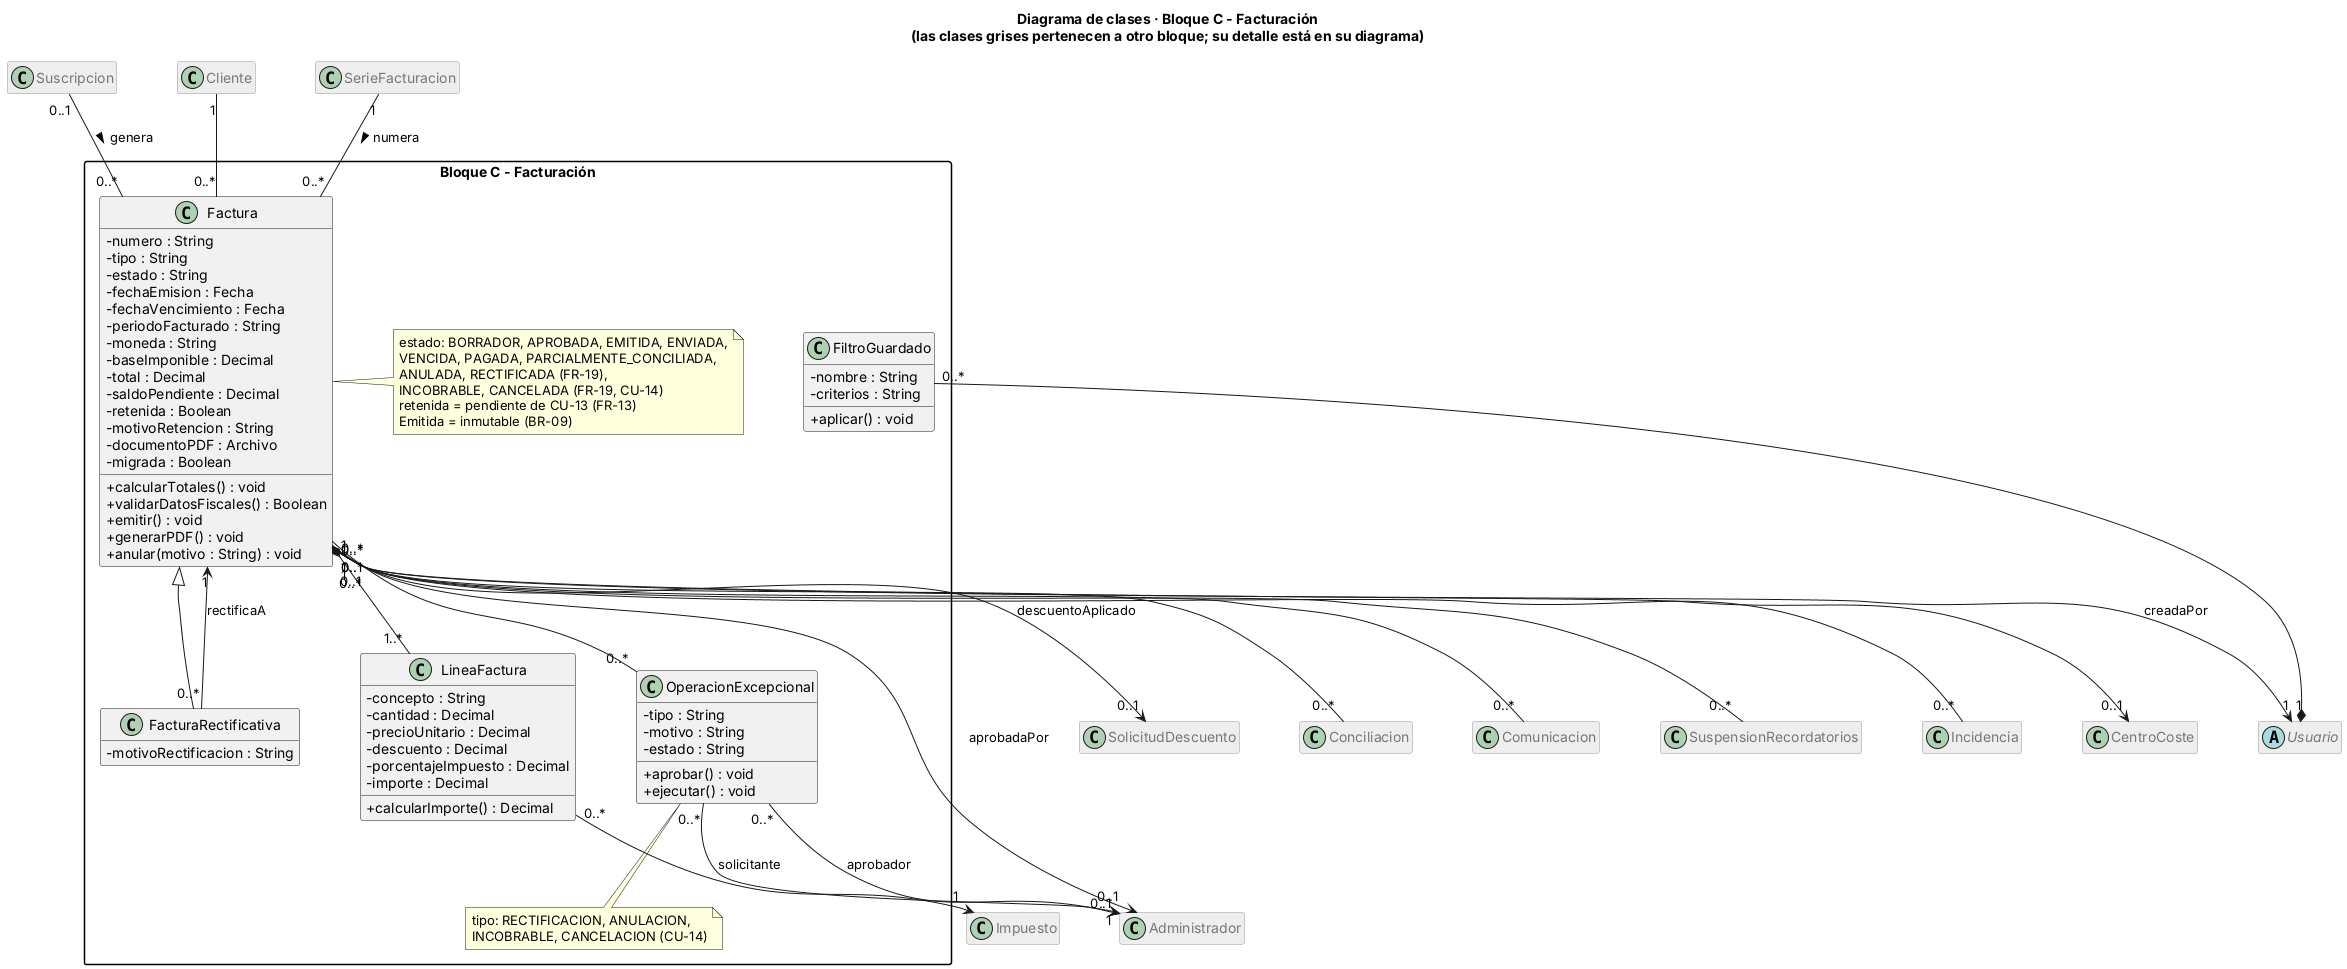

The diagram above was rendered by PlantUML. Its source (embedded in the PNG):
@startuml clases_bloque_C
skinparam classAttributeIconSize 0
skinparam packageStyle rectangle
skinparam nodesep 60
skinparam ranksep 70
hide empty members
title Diagrama de clases · Bloque C - Facturación\n(las clases grises pertenecen a otro bloque; su detalle está en su diagrama)
skinparam class {
  BackgroundColor<<otroBloque>> #EEEEEE
  BorderColor<<otroBloque>> #999999
  FontColor<<otroBloque>> #777777
}
hide <<otroBloque>> stereotype
hide <<otroBloque>> members

package "Bloque C - Facturación" {

  class Factura {
    - numero : String
    - tipo : String
    - estado : String
    - fechaEmision : Fecha
    - fechaVencimiento : Fecha
    - periodoFacturado : String
    - moneda : String
    - baseImponible : Decimal
    - total : Decimal
    - saldoPendiente : Decimal
    - retenida : Boolean
    - motivoRetencion : String
    - documentoPDF : Archivo
    - migrada : Boolean
    + calcularTotales() : void
    + validarDatosFiscales() : Boolean
    + emitir() : void
    + generarPDF() : void
    + anular(motivo : String) : void
  }
  note right of Factura
    estado: BORRADOR, APROBADA, EMITIDA, ENVIADA,
    VENCIDA, PAGADA, PARCIALMENTE_CONCILIADA,
    ANULADA, RECTIFICADA (FR-19),
    INCOBRABLE, CANCELADA (FR-19, CU-14)
    retenida = pendiente de CU-13 (FR-13)
    Emitida = inmutable (BR-09)
  end note

  class FacturaRectificativa {
    - motivoRectificacion : String
  }

  class LineaFactura {
    - concepto : String
    - cantidad : Decimal
    - precioUnitario : Decimal
    - descuento : Decimal
    - porcentajeImpuesto : Decimal
    - importe : Decimal
    + calcularImporte() : Decimal
  }

  class FiltroGuardado {
    - nombre : String
    - criterios : String
    + aplicar() : void
  }

  class OperacionExcepcional {
    - tipo : String
    - motivo : String
    - estado : String
    + aprobar() : void
    + ejecutar() : void
  }
  note bottom of OperacionExcepcional
    tipo: RECTIFICACION, ANULACION,
    INCOBRABLE, CANCELACION (CU-14)
  end note
}

class Suscripcion <<otroBloque>>
class Cliente <<otroBloque>>
class Impuesto <<otroBloque>>
class SerieFacturacion <<otroBloque>>
abstract class Usuario <<otroBloque>>
class Administrador <<otroBloque>>
class SolicitudDescuento <<otroBloque>>
class Conciliacion <<otroBloque>>
class Comunicacion <<otroBloque>>
class SuspensionRecordatorios <<otroBloque>>
class Incidencia <<otroBloque>>
class CentroCoste <<otroBloque>>

Factura <|-- FacturaRectificativa
Suscripcion "0..1" -- "0..*" Factura : genera >
Cliente "1" -- "0..*" Factura
Factura "1" *-- "1..*" LineaFactura
LineaFactura "0..*" --> "1" Impuesto
SerieFacturacion "1" -- "0..*" Factura : numera >
FacturaRectificativa "0..*" --> "1" Factura : rectificaA
Factura "0..*" --> "1" Usuario : creadaPor
Factura "0..*" --> "0..1" Administrador : aprobadaPor
Factura "1" -- "0..*" OperacionExcepcional
OperacionExcepcional "0..*" --> "1" Administrador : solicitante
OperacionExcepcional "0..*" --> "0..1" Administrador : aprobador
Factura "0..*" --> "0..1" SolicitudDescuento : descuentoAplicado
Usuario "1" *-- "0..*" FiltroGuardado
Factura "1" -- "0..*" Conciliacion
Factura "0..1" -- "0..*" Comunicacion
Factura "1" -- "0..*" SuspensionRecordatorios
Factura "0..1" -- "0..*" Incidencia
Factura "0..*" --> "0..1" CentroCoste
@enduml